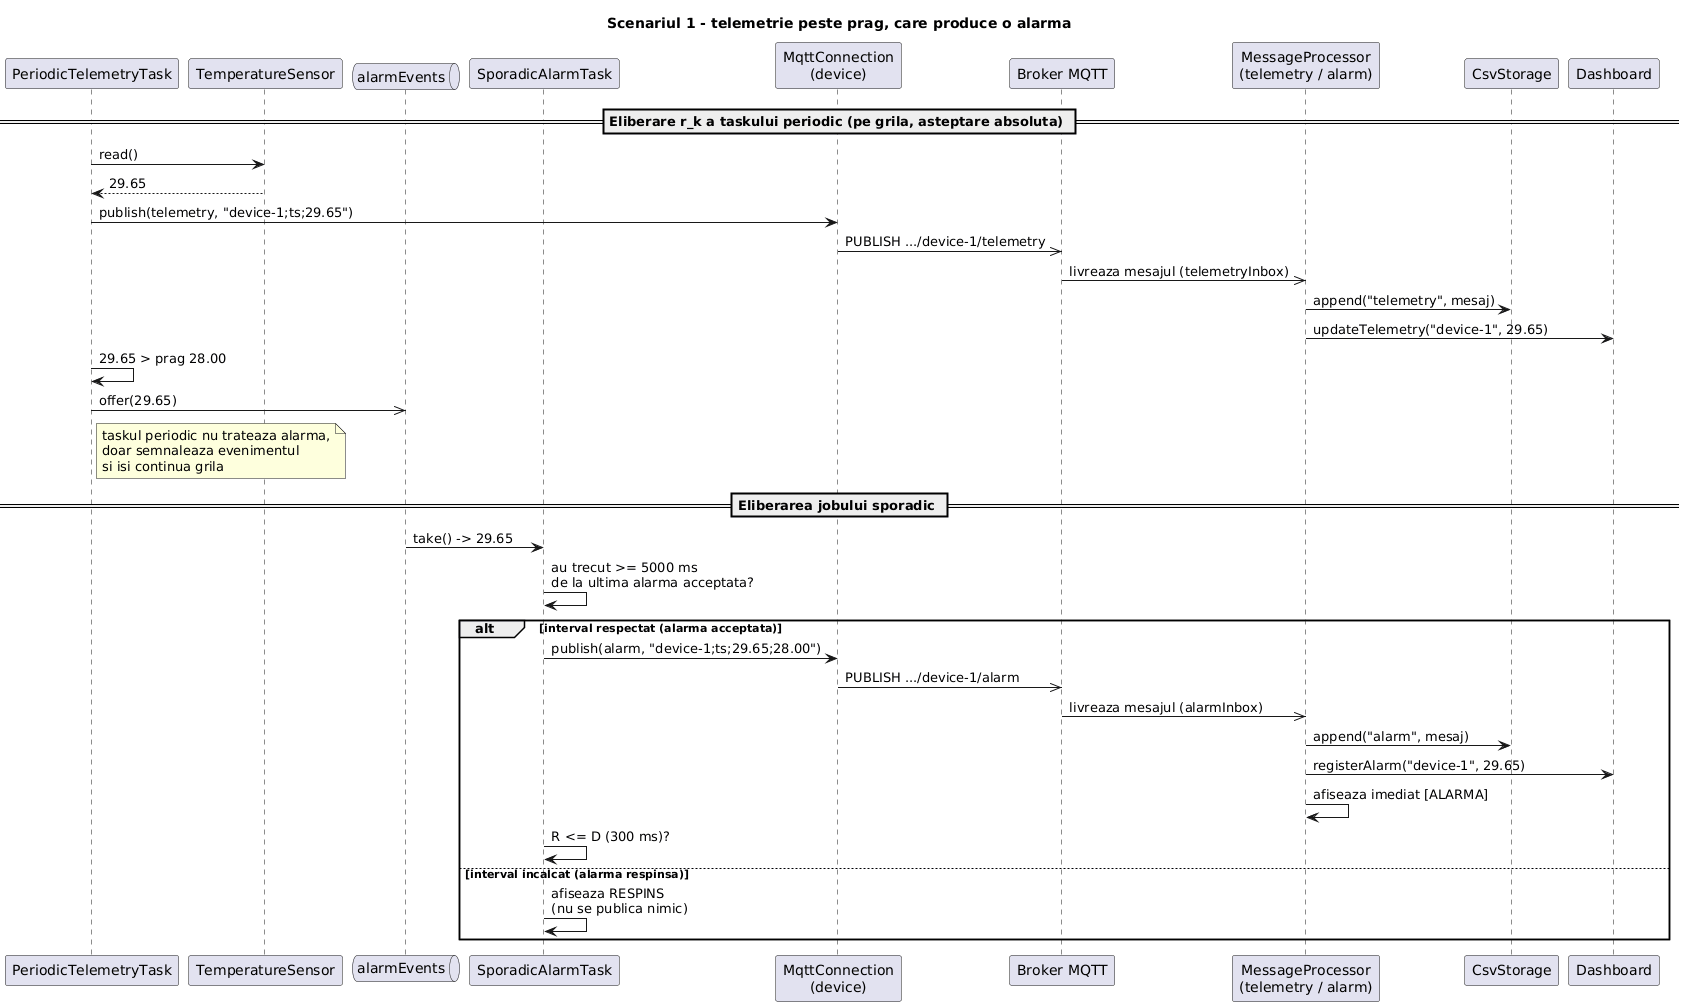

The diagram above was rendered by PlantUML. Its source (embedded in the PNG):
@startuml
title Scenariul 1 - telemetrie peste prag, care produce o alarma

participant "PeriodicTelemetryTask" as PT
participant "TemperatureSensor" as TS
queue "alarmEvents" as AQ
participant "SporadicAlarmTask" as SA
participant "MqttConnection\n(device)" as DMQ
participant "Broker MQTT" as BR
participant "MessageProcessor\n(telemetry / alarm)" as MP
participant "CsvStorage" as CSV
participant "Dashboard" as DB

== Eliberare r_k a taskului periodic (pe grila, asteptare absoluta) ==
PT -> TS : read()
TS --> PT : 29.65
PT -> DMQ : publish(telemetry, "device-1;ts;29.65")
DMQ ->> BR : PUBLISH .../device-1/telemetry
BR ->> MP : livreaza mesajul (telemetryInbox)
MP -> CSV : append("telemetry", mesaj)
MP -> DB : updateTelemetry("device-1", 29.65)

PT -> PT : 29.65 > prag 28.00
PT ->> AQ : offer(29.65)
note right of PT : taskul periodic nu trateaza alarma,\ndoar semnaleaza evenimentul\nsi isi continua grila

== Eliberarea jobului sporadic ==
AQ -> SA : take() -> 29.65
SA -> SA : au trecut >= 5000 ms\nde la ultima alarma acceptata?

alt interval respectat (alarma acceptata)
  SA -> DMQ : publish(alarm, "device-1;ts;29.65;28.00")
  DMQ ->> BR : PUBLISH .../device-1/alarm
  BR ->> MP : livreaza mesajul (alarmInbox)
  MP -> CSV : append("alarm", mesaj)
  MP -> DB : registerAlarm("device-1", 29.65)
  MP -> MP : afiseaza imediat [ALARMA]
  SA -> SA : R <= D (300 ms)?
else interval incalcat (alarma respinsa)
  SA -> SA : afiseaza RESPINS\n(nu se publica nimic)
end
@enduml